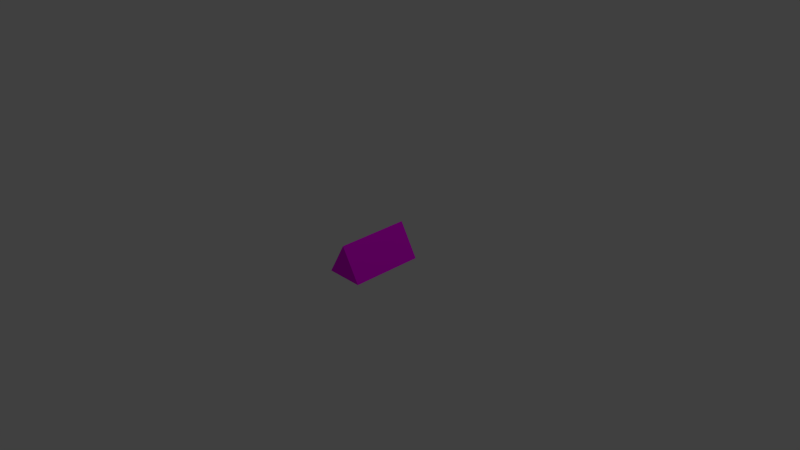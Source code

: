# Source: ray.blend  (saved by Blender 2.74.0; exported with 4.5.12 LTS)
import bpy
from mathutils import Matrix  # noqa: F401  (used for matrix-valued properties, if any)

bpy.ops.wm.read_factory_settings(use_empty=True)
scene = bpy.context.scene
scene.name = 'Scene'

# ---- collections
col_collection_1 = bpy.data.collections.new('Collection 1'); scene.collection.children.link(col_collection_1)

# ---- images (referenced by path relative to the original .blend; pixels are not part of the script)
import os
ASSET_DIR = os.environ.get("B2B_ASSET_DIR", "")  # directory of the original .blend (textures are referenced by path, not embedded)
HERE = os.path.dirname(os.path.abspath(__file__))  # packed textures are extracted next to this script under _unpacked/

def load_image(name, relpath, width, height, colorspace="sRGB"):
    """Load a texture the original file referenced (path relative to the .blend, or extracted next to this script)."""
    p = next((c for c in (os.path.join(HERE, relpath), os.path.join(ASSET_DIR, relpath)) if relpath and os.path.exists(c)), "")
    if p:
        img = bpy.data.images.load(p, check_existing=True)
        img.name = name
    else:  # same state as the original file: an image datablock whose file is absent (Cycles renders it pink)
        img = bpy.data.images.new(name, width, height)
        img.source = "FILE"
        img.filepath = "//" + (relpath or name)
    img.colorspace_settings.name = colorspace
    return img
img_bar_red_png = load_image('bar_red.png', 'bar_red.png', 1024, 1024, 'sRGB')

# ---- materials (node trees are filled in below, after node groups)
mat_material = bpy.data.materials.new('Material')
mat_material.alpha_threshold = 0.0
mat_material.roughness = 0.5

# ---- material node trees
mat_material.use_nodes = True; mat_material.node_tree.nodes.clear()
_N = mat_material.node_tree.nodes; _L = mat_material.node_tree.links
n0 = _N.new('ShaderNodeOutputMaterial'); n0.name = 'Material Output'; n0.location = (431, 175)
n1 = _N.new('ShaderNodeBsdfDiffuse'); n1.name = 'Diffuse BSDF'; n1.location = (208, 188)
n2 = _N.new('ShaderNodeTexImage'); n2.name = 'Image Texture'; n2.location = (30, 404)
n2.width = 140
n2.image = img_bar_red_png
_L.new(n2.outputs[0], n1.inputs[0])
_L.new(n1.outputs[0], n0.inputs[0])
n0.is_active_output = True

# ---- world
world_world = bpy.data.worlds.new('World'); scene.world = world_world
world_world.color = (0.05088, 0.05088, 0.05088)
world_world.use_sun_shadow = False
world_world.sun_shadow_jitter_overblur = 0.0
world_world.cycles.sampling_method = 'MANUAL'
world_world.cycles.sample_map_resolution = 256

# ---- cameras
cam_camera = bpy.data.cameras.new('Camera')
cam_camera.clip_end = 100.0
cam_camera.lens = 35.0
cam_camera.sensor_width = 32.0
cam_camera.sensor_height = 18.0
cam_camera.ortho_scale = 7.314
cam_camera.dof.focus_distance = 0.0

# ---- lights
light_lamp = bpy.data.lights.new('Lamp', 'POINT')
light_lamp.transmission_factor = 0.0
light_lamp.cutoff_distance = 30.0
light_lamp.energy = 100.0
light_lamp.shadow_buffer_clip_start = 1.001
light_lamp.shadow_soft_size = 0.1
light_lamp.shadow_maximum_resolution = 0.006
light_lamp.use_absolute_resolution = True
light_lamp.cycles.use_multiple_importance_sampling = False

# ---- meshes
me_cylinder = bpy.data.meshes.new('Cylinder')
me_cylinder.from_pydata([(0.0, 0.3, -0.5), (0.0, 0.3, 0.5), (0.2598, -0.15, -0.5), (0.2598, -0.15, 0.5), (-0.2598, -0.15, -0.5), (-0.2598, -0.15, 0.5)], [], [(0, 1, 3, 2), (4, 5, 1, 0), (2, 3, 5, 4), (3, 1, 5), (0, 2, 4)])
_uv = me_cylinder.uv_layers.new(name='UVMap')
_uv.uv.foreach_set('vector', [0.8866, 0.327, 0.8866, 0.5878, 0.7994, 0.5863, 0.7994, 0.3254, 0.7901, 0.3254, 0.7901, 0.5863, 0.692, 0.5863, 0.692, 0.3254, 0.5599, 0.5863, 0.5599, 0.3254, 0.692, 0.3254, 0.692, 0.5863, 0.7992, 0.5394, 0.9532, 0.4483, 0.9532, 0.6306, 0.5928, 0.6284, 0.6604, 0.5139, 0.7283, 0.6282])
me_cylinder.materials.append(mat_material)
me_cylinder.use_remesh_preserve_volume = False
me_cylinder.use_remesh_preserve_attributes = False
me_cylinder.use_mirror_vertex_groups = False
me_cylinder.update()
arm_armature = bpy.data.armatures.new('Armature')  # bones are not reproduced

# ---- objects
ob_armature = bpy.data.objects.new('Armature', arm_armature)
ob_cylinder = bpy.data.objects.new('Cylinder', me_cylinder)
ob_lamp = bpy.data.objects.new('Lamp', light_lamp)
ob_camera = bpy.data.objects.new('Camera', cam_camera)

# ---- transforms, parenting, visibility, modifiers, constraints
ob_armature.location = (0.01068, -0.144, -0.1355)
ob_armature.rotation_euler = (-1.544, -0.06955, -0.0003703)
ob_armature.show_in_front = True
ob_armature.lineart.crease_threshold = 0.0
ob_cylinder.parent = ob_armature
ob_cylinder.matrix_parent_inverse = Matrix(((0.9976, -0.0003694, 0.0695, -0.001297), (0.06948, 0.02665, -0.9972, -0.132), (-0.001484, 0.9996, 0.02662, 0.1476), (0.0, 0.0, 0.0, 1.0)))
ob_cylinder.location = (0.0, 0.0, 0.0)
ob_cylinder.rotation_euler = (1.571, 4.189, 2.327e-07)
ob_cylinder.lineart.crease_threshold = 0.0
_vg = ob_cylinder.vertex_groups.new(name='Body')
_vg.add([1, 3, 5], 1.0, 'REPLACE')
_vg = ob_cylinder.vertex_groups.new(name='Head')
_vg.add([0, 2, 4], 1.0, 'REPLACE')
_m = ob_cylinder.modifiers.new('Armature', 'ARMATURE')
_m.object = ob_armature
ob_lamp.parent = ob_armature
ob_lamp.matrix_parent_inverse = Matrix(((0.9976, -0.0003694, 0.0695, -0.001297), (0.06948, 0.02665, -0.9972, -0.132), (-0.001484, 0.9996, 0.02662, 0.1476), (0.0, 0.0, 0.0, 1.0)))
ob_lamp.location = (4.076, 1.005, 5.904)
ob_lamp.rotation_euler = (0.6503, 0.05522, 1.866)
ob_lamp.lock_rotations_4d = False
ob_lamp.empty_display_type = 'ARROWS'
ob_lamp.color = (0.0, 0.0, 0.0, 0.0)
ob_lamp.lineart.crease_threshold = 0.0
ob_camera.parent = ob_armature
ob_camera.matrix_parent_inverse = Matrix(((0.9976, -0.0003694, 0.0695, -0.001297), (0.06948, 0.02665, -0.9972, -0.132), (-0.001484, 0.9996, 0.02662, 0.1476), (0.0, 0.0, 0.0, 1.0)))
ob_camera.location = (7.481, -6.508, 5.344)
ob_camera.rotation_euler = (1.109, 0.01082, 0.8149)
ob_camera.lock_rotations_4d = False
ob_camera.empty_display_type = 'ARROWS'
ob_camera.color = (0.0, 0.0, 0.0, 0.0)
ob_camera.display_type = 'WIRE'
ob_camera.lineart.crease_threshold = 0.0

# ---- collection membership
col_collection_1.objects.link(ob_armature)
col_collection_1.objects.link(ob_cylinder)
col_collection_1.objects.link(ob_lamp)
col_collection_1.objects.link(ob_camera)

# ---- scene / render settings (as saved in the file)
scene.camera = ob_camera
scene.frame_start = 1; scene.frame_end = 250; scene.frame_set(1)
scene.render.engine = 'CYCLES'
scene.render.resolution_percentage = 50
scene.render.dither_intensity = 0.0
scene.cycles.use_denoising = False
scene.cycles.samples = 10
scene.cycles.sampling_pattern = 'TABULATED_SOBOL'
scene.cycles.light_sampling_threshold = 0.0
scene.cycles.use_adaptive_sampling = False
scene.cycles.use_light_tree = False
scene.cycles.blur_glossy = 0.0
scene.cycles.pixel_filter_type = 'GAUSSIAN'
scene.cycles.sample_clamp_indirect = 0.0
scene.view_settings.view_transform = 'Standard'
bpy.context.view_layer.update()

